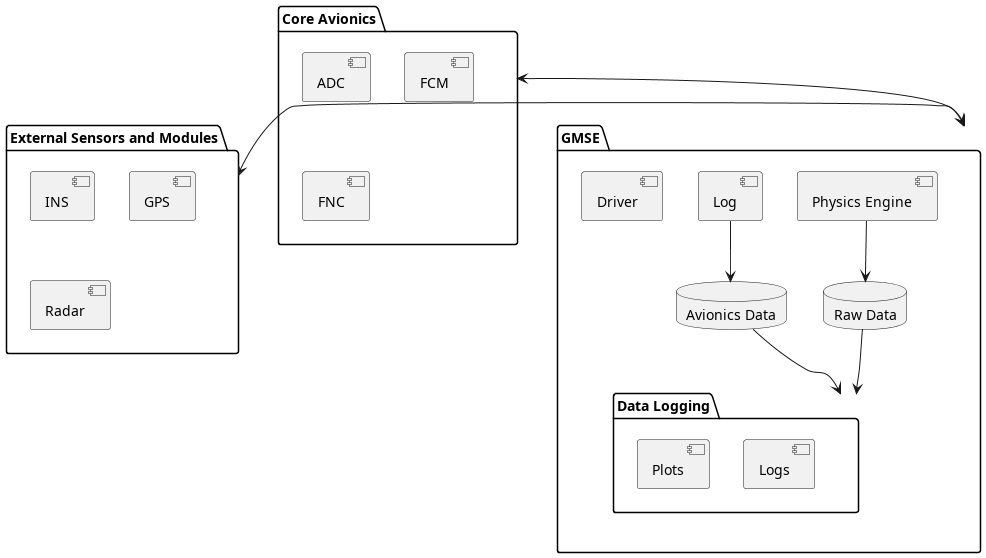

The diagram above was rendered by PlantUML. Its source (embedded in the PNG):
@startuml
package "Core Avionics" {
[ADC]
[FCM]
[FNC]
}

package "GMSE" {
[Driver]
[Log]
[Physics Engine]

Database "Raw Data" {
}

Database "Avionics Data" {
}

Folder "Data Logging" {
[Plots]
[Logs]
}
}

Folder "External Sensors and Modules" {
[INS]
[GPS]
[Radar]
}

[Core Avionics] <-down-> [GMSE]
[GMSE] <-left-> [External Sensors and Modules]
[Log] -down-> [Avionics Data]
[Physics Engine] -down-> [Raw Data]

[Raw Data] -down-> [Data Logging]
[Avionics Data] --> [Data Logging]

@enduml